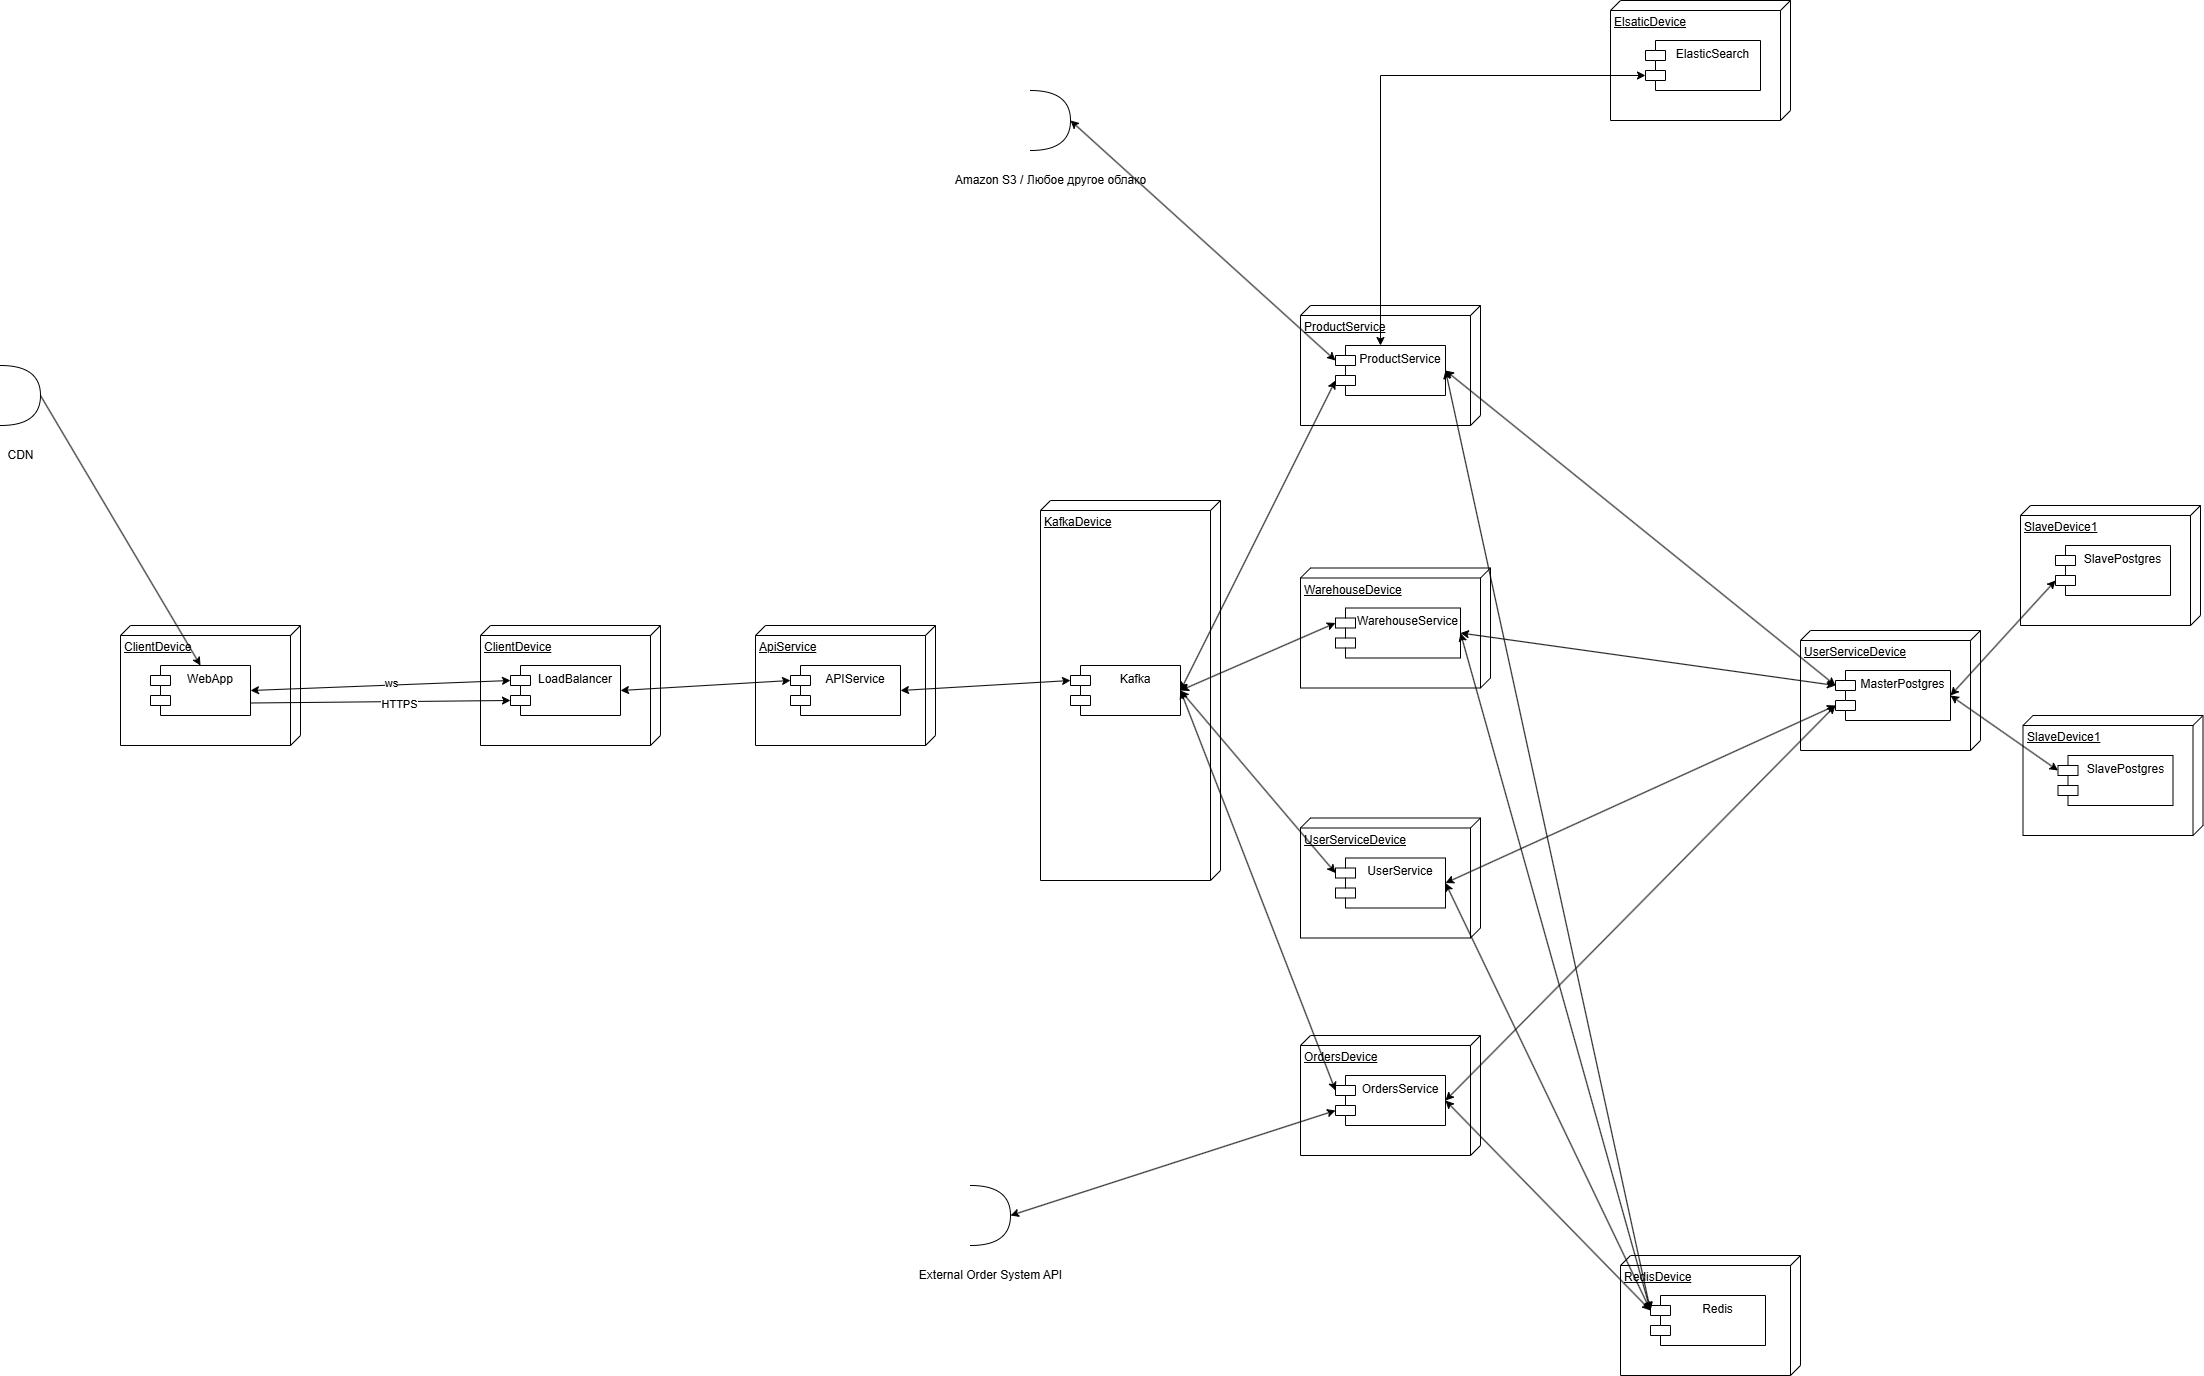

The diagram above was exported from draw.io. Its source (the exported page's mxGraphModel, read from the mxfile embedded in the PNG):
<mxGraphModel dx="3554" dy="3091" grid="1" gridSize="10" guides="1" tooltips="1" connect="1" arrows="1" fold="1" page="1" pageScale="1" pageWidth="827" pageHeight="1169" background="none" math="0" shadow="0">
  <root>
    <mxCell id="0" />
    <mxCell id="1" parent="0" />
    <mxCell id="HeTiggsCrPPp8nWEPypS-1" value="ClientDevice" style="verticalAlign=top;align=left;spacingTop=8;spacingLeft=2;spacingRight=12;shape=cube;size=10;direction=south;fontStyle=4;html=1;whiteSpace=wrap;" vertex="1" parent="1">
      <mxGeometry x="30" y="360" width="180" height="120" as="geometry" />
    </mxCell>
    <mxCell id="HeTiggsCrPPp8nWEPypS-2" value="WebApp" style="shape=module;align=left;spacingLeft=20;align=center;verticalAlign=top;whiteSpace=wrap;html=1;" vertex="1" parent="1">
      <mxGeometry x="60" y="400" width="100" height="50" as="geometry" />
    </mxCell>
    <mxCell id="HeTiggsCrPPp8nWEPypS-3" value="ClientDevice" style="verticalAlign=top;align=left;spacingTop=8;spacingLeft=2;spacingRight=12;shape=cube;size=10;direction=south;fontStyle=4;html=1;whiteSpace=wrap;" vertex="1" parent="1">
      <mxGeometry x="390" y="360" width="180" height="120" as="geometry" />
    </mxCell>
    <mxCell id="HeTiggsCrPPp8nWEPypS-4" value="LoadBalancer" style="shape=module;align=left;spacingLeft=20;align=center;verticalAlign=top;whiteSpace=wrap;html=1;" vertex="1" parent="1">
      <mxGeometry x="420" y="400" width="110" height="50" as="geometry" />
    </mxCell>
    <mxCell id="HeTiggsCrPPp8nWEPypS-5" value="ApiService" style="verticalAlign=top;align=left;spacingTop=8;spacingLeft=2;spacingRight=12;shape=cube;size=10;direction=south;fontStyle=4;html=1;whiteSpace=wrap;" vertex="1" parent="1">
      <mxGeometry x="665" y="360" width="180" height="120" as="geometry" />
    </mxCell>
    <mxCell id="HeTiggsCrPPp8nWEPypS-6" value="APIService" style="shape=module;align=left;spacingLeft=20;align=center;verticalAlign=top;whiteSpace=wrap;html=1;" vertex="1" parent="1">
      <mxGeometry x="700" y="400" width="110" height="50" as="geometry" />
    </mxCell>
    <mxCell id="HeTiggsCrPPp8nWEPypS-7" value="ProductService" style="verticalAlign=top;align=left;spacingTop=8;spacingLeft=2;spacingRight=12;shape=cube;size=10;direction=south;fontStyle=4;html=1;whiteSpace=wrap;" vertex="1" parent="1">
      <mxGeometry x="1210" y="40" width="180" height="120" as="geometry" />
    </mxCell>
    <mxCell id="HeTiggsCrPPp8nWEPypS-9" value="KafkaDevice" style="verticalAlign=top;align=left;spacingTop=8;spacingLeft=2;spacingRight=12;shape=cube;size=10;direction=south;fontStyle=4;html=1;whiteSpace=wrap;" vertex="1" parent="1">
      <mxGeometry x="950" y="235" width="180" height="380" as="geometry" />
    </mxCell>
    <mxCell id="HeTiggsCrPPp8nWEPypS-8" value="Kafka" style="shape=module;align=left;spacingLeft=20;align=center;verticalAlign=top;whiteSpace=wrap;html=1;" vertex="1" parent="1">
      <mxGeometry x="980" y="400" width="110" height="50" as="geometry" />
    </mxCell>
    <mxCell id="HeTiggsCrPPp8nWEPypS-12" value="ProductService" style="shape=module;align=left;spacingLeft=20;align=center;verticalAlign=top;whiteSpace=wrap;html=1;" vertex="1" parent="1">
      <mxGeometry x="1245" y="80" width="110" height="50" as="geometry" />
    </mxCell>
    <mxCell id="HeTiggsCrPPp8nWEPypS-13" value="OrdersDevice" style="verticalAlign=top;align=left;spacingTop=8;spacingLeft=2;spacingRight=12;shape=cube;size=10;direction=south;fontStyle=4;html=1;whiteSpace=wrap;" vertex="1" parent="1">
      <mxGeometry x="1210" y="770" width="180" height="120" as="geometry" />
    </mxCell>
    <mxCell id="HeTiggsCrPPp8nWEPypS-14" value="OrdersService" style="shape=module;align=left;spacingLeft=20;align=center;verticalAlign=top;whiteSpace=wrap;html=1;" vertex="1" parent="1">
      <mxGeometry x="1245" y="810" width="110" height="50" as="geometry" />
    </mxCell>
    <mxCell id="HeTiggsCrPPp8nWEPypS-15" value="External Order System API" style="shape=requiredInterface;html=1;verticalLabelPosition=bottom;sketch=0;" vertex="1" parent="1">
      <mxGeometry x="880" y="920" width="40" height="60" as="geometry" />
    </mxCell>
    <mxCell id="HeTiggsCrPPp8nWEPypS-16" value="UserServiceDevice" style="verticalAlign=top;align=left;spacingTop=8;spacingLeft=2;spacingRight=12;shape=cube;size=10;direction=south;fontStyle=4;html=1;whiteSpace=wrap;" vertex="1" parent="1">
      <mxGeometry x="1210" y="552.5" width="180" height="120" as="geometry" />
    </mxCell>
    <mxCell id="HeTiggsCrPPp8nWEPypS-17" value="UserService" style="shape=module;align=left;spacingLeft=20;align=center;verticalAlign=top;whiteSpace=wrap;html=1;" vertex="1" parent="1">
      <mxGeometry x="1245" y="592.5" width="110" height="50" as="geometry" />
    </mxCell>
    <mxCell id="HeTiggsCrPPp8nWEPypS-18" value="WarehouseDevice" style="verticalAlign=top;align=left;spacingTop=8;spacingLeft=2;spacingRight=12;shape=cube;size=10;direction=south;fontStyle=4;html=1;whiteSpace=wrap;" vertex="1" parent="1">
      <mxGeometry x="1210" y="302.5" width="190" height="120" as="geometry" />
    </mxCell>
    <mxCell id="HeTiggsCrPPp8nWEPypS-19" value="WarehouseService" style="shape=module;align=left;spacingLeft=20;align=center;verticalAlign=top;whiteSpace=wrap;html=1;" vertex="1" parent="1">
      <mxGeometry x="1245" y="342.5" width="125" height="50" as="geometry" />
    </mxCell>
    <mxCell id="HeTiggsCrPPp8nWEPypS-20" value="UserServiceDevice" style="verticalAlign=top;align=left;spacingTop=8;spacingLeft=2;spacingRight=12;shape=cube;size=10;direction=south;fontStyle=4;html=1;whiteSpace=wrap;" vertex="1" parent="1">
      <mxGeometry x="1710" y="365" width="180" height="120" as="geometry" />
    </mxCell>
    <mxCell id="HeTiggsCrPPp8nWEPypS-21" value="MasterPostgres" style="shape=module;align=left;spacingLeft=20;align=center;verticalAlign=top;whiteSpace=wrap;html=1;" vertex="1" parent="1">
      <mxGeometry x="1745" y="405" width="115" height="50" as="geometry" />
    </mxCell>
    <mxCell id="HeTiggsCrPPp8nWEPypS-22" value="RedisDevice" style="verticalAlign=top;align=left;spacingTop=8;spacingLeft=2;spacingRight=12;shape=cube;size=10;direction=south;fontStyle=4;html=1;whiteSpace=wrap;" vertex="1" parent="1">
      <mxGeometry x="1530" y="990" width="180" height="120" as="geometry" />
    </mxCell>
    <mxCell id="HeTiggsCrPPp8nWEPypS-23" value="Redis" style="shape=module;align=left;spacingLeft=20;align=center;verticalAlign=top;whiteSpace=wrap;html=1;" vertex="1" parent="1">
      <mxGeometry x="1560" y="1030" width="115" height="50" as="geometry" />
    </mxCell>
    <mxCell id="HeTiggsCrPPp8nWEPypS-26" value="SlaveDevice1" style="verticalAlign=top;align=left;spacingTop=8;spacingLeft=2;spacingRight=12;shape=cube;size=10;direction=south;fontStyle=4;html=1;whiteSpace=wrap;" vertex="1" parent="1">
      <mxGeometry x="1930" y="240" width="180" height="120" as="geometry" />
    </mxCell>
    <mxCell id="HeTiggsCrPPp8nWEPypS-27" value="SlavePostgres" style="shape=module;align=left;spacingLeft=20;align=center;verticalAlign=top;whiteSpace=wrap;html=1;" vertex="1" parent="1">
      <mxGeometry x="1965" y="280" width="115" height="50" as="geometry" />
    </mxCell>
    <mxCell id="HeTiggsCrPPp8nWEPypS-28" value="SlaveDevice1" style="verticalAlign=top;align=left;spacingTop=8;spacingLeft=2;spacingRight=12;shape=cube;size=10;direction=south;fontStyle=4;html=1;whiteSpace=wrap;" vertex="1" parent="1">
      <mxGeometry x="1932.5" y="450" width="180" height="120" as="geometry" />
    </mxCell>
    <mxCell id="HeTiggsCrPPp8nWEPypS-29" value="SlavePostgres" style="shape=module;align=left;spacingLeft=20;align=center;verticalAlign=top;whiteSpace=wrap;html=1;" vertex="1" parent="1">
      <mxGeometry x="1967.5" y="490" width="115" height="50" as="geometry" />
    </mxCell>
    <mxCell id="HeTiggsCrPPp8nWEPypS-30" value="ElsaticDevice" style="verticalAlign=top;align=left;spacingTop=8;spacingLeft=2;spacingRight=12;shape=cube;size=10;direction=south;fontStyle=4;html=1;whiteSpace=wrap;" vertex="1" parent="1">
      <mxGeometry x="1520" y="-265" width="180" height="120" as="geometry" />
    </mxCell>
    <mxCell id="HeTiggsCrPPp8nWEPypS-31" value="ElasticSearch" style="shape=module;align=left;spacingLeft=20;align=center;verticalAlign=top;whiteSpace=wrap;html=1;" vertex="1" parent="1">
      <mxGeometry x="1555" y="-225" width="115" height="50" as="geometry" />
    </mxCell>
    <mxCell id="HeTiggsCrPPp8nWEPypS-36" value="" style="endArrow=classic;startArrow=classic;html=1;rounded=0;exitX=1;exitY=0.5;exitDx=0;exitDy=0;entryX=0;entryY=0;entryDx=0;entryDy=35;entryPerimeter=0;" edge="1" parent="1" source="HeTiggsCrPPp8nWEPypS-17" target="HeTiggsCrPPp8nWEPypS-21">
      <mxGeometry width="50" height="50" relative="1" as="geometry">
        <mxPoint x="1490" y="530" as="sourcePoint" />
        <mxPoint x="1540" y="480" as="targetPoint" />
      </mxGeometry>
    </mxCell>
    <mxCell id="HeTiggsCrPPp8nWEPypS-37" value="" style="endArrow=classic;startArrow=classic;html=1;rounded=0;exitX=1;exitY=0.5;exitDx=0;exitDy=0;entryX=0;entryY=0;entryDx=0;entryDy=35;entryPerimeter=0;" edge="1" parent="1" source="HeTiggsCrPPp8nWEPypS-14" target="HeTiggsCrPPp8nWEPypS-21">
      <mxGeometry width="50" height="50" relative="1" as="geometry">
        <mxPoint x="1365" y="628" as="sourcePoint" />
        <mxPoint x="1755" y="450" as="targetPoint" />
      </mxGeometry>
    </mxCell>
    <mxCell id="HeTiggsCrPPp8nWEPypS-38" value="" style="endArrow=classic;startArrow=classic;html=1;rounded=0;exitX=1;exitY=0.5;exitDx=0;exitDy=0;entryX=0;entryY=0;entryDx=0;entryDy=15;entryPerimeter=0;" edge="1" parent="1" source="HeTiggsCrPPp8nWEPypS-19" target="HeTiggsCrPPp8nWEPypS-21">
      <mxGeometry width="50" height="50" relative="1" as="geometry">
        <mxPoint x="1365" y="845" as="sourcePoint" />
        <mxPoint x="1755" y="450" as="targetPoint" />
      </mxGeometry>
    </mxCell>
    <mxCell id="HeTiggsCrPPp8nWEPypS-39" value="" style="endArrow=classic;startArrow=classic;html=1;rounded=0;exitX=1;exitY=0.5;exitDx=0;exitDy=0;entryX=0;entryY=0;entryDx=0;entryDy=15;entryPerimeter=0;" edge="1" parent="1" source="HeTiggsCrPPp8nWEPypS-12" target="HeTiggsCrPPp8nWEPypS-21">
      <mxGeometry width="50" height="50" relative="1" as="geometry">
        <mxPoint x="1380" y="378" as="sourcePoint" />
        <mxPoint x="1755" y="430" as="targetPoint" />
      </mxGeometry>
    </mxCell>
    <mxCell id="HeTiggsCrPPp8nWEPypS-40" value="" style="endArrow=classic;startArrow=classic;html=1;rounded=0;exitX=0;exitY=0;exitDx=0;exitDy=35;entryX=1;entryY=0.5;entryDx=0;entryDy=0;exitPerimeter=0;" edge="1" parent="1" source="HeTiggsCrPPp8nWEPypS-27" target="HeTiggsCrPPp8nWEPypS-21">
      <mxGeometry width="50" height="50" relative="1" as="geometry">
        <mxPoint x="1365" y="115" as="sourcePoint" />
        <mxPoint x="1755" y="430" as="targetPoint" />
      </mxGeometry>
    </mxCell>
    <mxCell id="HeTiggsCrPPp8nWEPypS-41" value="" style="endArrow=classic;startArrow=classic;html=1;rounded=0;exitX=0;exitY=0;exitDx=0;exitDy=15;entryX=1;entryY=0.5;entryDx=0;entryDy=0;exitPerimeter=0;" edge="1" parent="1" source="HeTiggsCrPPp8nWEPypS-29" target="HeTiggsCrPPp8nWEPypS-21">
      <mxGeometry width="50" height="50" relative="1" as="geometry">
        <mxPoint x="1975" y="325" as="sourcePoint" />
        <mxPoint x="1870" y="440" as="targetPoint" />
      </mxGeometry>
    </mxCell>
    <mxCell id="HeTiggsCrPPp8nWEPypS-42" value="" style="endArrow=classic;startArrow=classic;html=1;rounded=0;exitX=0;exitY=0;exitDx=0;exitDy=35;exitPerimeter=0;entryX=0.409;entryY=0;entryDx=0;entryDy=0;entryPerimeter=0;" edge="1" parent="1" source="HeTiggsCrPPp8nWEPypS-31" target="HeTiggsCrPPp8nWEPypS-12">
      <mxGeometry width="50" height="50" relative="1" as="geometry">
        <mxPoint x="1978" y="515" as="sourcePoint" />
        <mxPoint x="1870" y="440" as="targetPoint" />
        <Array as="points">
          <mxPoint x="1290" y="-190" />
        </Array>
      </mxGeometry>
    </mxCell>
    <mxCell id="HeTiggsCrPPp8nWEPypS-45" value="" style="endArrow=classic;startArrow=classic;html=1;rounded=0;exitX=1;exitY=0.5;exitDx=0;exitDy=0;entryX=0;entryY=0;entryDx=0;entryDy=35;entryPerimeter=0;" edge="1" parent="1" source="HeTiggsCrPPp8nWEPypS-8" target="HeTiggsCrPPp8nWEPypS-12">
      <mxGeometry width="50" height="50" relative="1" as="geometry">
        <mxPoint x="1380" y="378" as="sourcePoint" />
        <mxPoint x="1755" y="430" as="targetPoint" />
      </mxGeometry>
    </mxCell>
    <mxCell id="HeTiggsCrPPp8nWEPypS-46" value="" style="endArrow=classic;startArrow=classic;html=1;rounded=0;exitX=1;exitY=0.5;exitDx=0;exitDy=0;entryX=0;entryY=0;entryDx=0;entryDy=15;entryPerimeter=0;" edge="1" parent="1" source="HeTiggsCrPPp8nWEPypS-8" target="HeTiggsCrPPp8nWEPypS-14">
      <mxGeometry width="50" height="50" relative="1" as="geometry">
        <mxPoint x="1100" y="435" as="sourcePoint" />
        <mxPoint x="1255" y="125" as="targetPoint" />
      </mxGeometry>
    </mxCell>
    <mxCell id="HeTiggsCrPPp8nWEPypS-47" value="" style="endArrow=classic;startArrow=classic;html=1;rounded=0;exitX=1;exitY=0.5;exitDx=0;exitDy=0;entryX=0;entryY=0;entryDx=0;entryDy=15;entryPerimeter=0;" edge="1" parent="1" source="HeTiggsCrPPp8nWEPypS-8" target="HeTiggsCrPPp8nWEPypS-17">
      <mxGeometry width="50" height="50" relative="1" as="geometry">
        <mxPoint x="1100" y="435" as="sourcePoint" />
        <mxPoint x="1255" y="835" as="targetPoint" />
      </mxGeometry>
    </mxCell>
    <mxCell id="HeTiggsCrPPp8nWEPypS-48" value="" style="endArrow=classic;startArrow=classic;html=1;rounded=0;exitX=1;exitY=0.5;exitDx=0;exitDy=0;entryX=0;entryY=0;entryDx=0;entryDy=15;entryPerimeter=0;" edge="1" parent="1" source="HeTiggsCrPPp8nWEPypS-8" target="HeTiggsCrPPp8nWEPypS-19">
      <mxGeometry width="50" height="50" relative="1" as="geometry">
        <mxPoint x="1100" y="435" as="sourcePoint" />
        <mxPoint x="1255" y="618" as="targetPoint" />
      </mxGeometry>
    </mxCell>
    <mxCell id="HeTiggsCrPPp8nWEPypS-49" value="" style="endArrow=classic;startArrow=classic;html=1;rounded=0;exitX=1;exitY=0.5;exitDx=0;exitDy=0;entryX=0;entryY=0;entryDx=0;entryDy=35;entryPerimeter=0;exitPerimeter=0;" edge="1" parent="1" source="HeTiggsCrPPp8nWEPypS-15" target="HeTiggsCrPPp8nWEPypS-14">
      <mxGeometry width="50" height="50" relative="1" as="geometry">
        <mxPoint x="1110" y="445" as="sourcePoint" />
        <mxPoint x="1265" y="628" as="targetPoint" />
      </mxGeometry>
    </mxCell>
    <mxCell id="HeTiggsCrPPp8nWEPypS-50" value="" style="endArrow=classic;startArrow=classic;html=1;rounded=0;exitX=1;exitY=0.5;exitDx=0;exitDy=0;entryX=0;entryY=0;entryDx=0;entryDy=15;entryPerimeter=0;" edge="1" parent="1" source="HeTiggsCrPPp8nWEPypS-17" target="HeTiggsCrPPp8nWEPypS-23">
      <mxGeometry width="50" height="50" relative="1" as="geometry">
        <mxPoint x="1120" y="455" as="sourcePoint" />
        <mxPoint x="1275" y="638" as="targetPoint" />
      </mxGeometry>
    </mxCell>
    <mxCell id="HeTiggsCrPPp8nWEPypS-51" value="" style="endArrow=classic;startArrow=classic;html=1;rounded=0;exitX=1;exitY=0.5;exitDx=0;exitDy=0;entryX=0;entryY=0;entryDx=0;entryDy=15;entryPerimeter=0;" edge="1" parent="1" source="HeTiggsCrPPp8nWEPypS-14" target="HeTiggsCrPPp8nWEPypS-23">
      <mxGeometry width="50" height="50" relative="1" as="geometry">
        <mxPoint x="1365" y="628" as="sourcePoint" />
        <mxPoint x="1570" y="1055" as="targetPoint" />
      </mxGeometry>
    </mxCell>
    <mxCell id="HeTiggsCrPPp8nWEPypS-52" value="" style="endArrow=classic;startArrow=classic;html=1;rounded=0;exitX=1;exitY=0.5;exitDx=0;exitDy=0;entryX=0;entryY=0;entryDx=0;entryDy=15;entryPerimeter=0;" edge="1" parent="1" source="HeTiggsCrPPp8nWEPypS-19" target="HeTiggsCrPPp8nWEPypS-23">
      <mxGeometry width="50" height="50" relative="1" as="geometry">
        <mxPoint x="1365" y="845" as="sourcePoint" />
        <mxPoint x="1570" y="1055" as="targetPoint" />
      </mxGeometry>
    </mxCell>
    <mxCell id="HeTiggsCrPPp8nWEPypS-53" value="" style="endArrow=classic;startArrow=classic;html=1;rounded=0;exitX=1;exitY=0.5;exitDx=0;exitDy=0;entryX=0;entryY=0;entryDx=0;entryDy=15;entryPerimeter=0;" edge="1" parent="1" source="HeTiggsCrPPp8nWEPypS-12" target="HeTiggsCrPPp8nWEPypS-23">
      <mxGeometry width="50" height="50" relative="1" as="geometry">
        <mxPoint x="1380" y="378" as="sourcePoint" />
        <mxPoint x="1570" y="1055" as="targetPoint" />
      </mxGeometry>
    </mxCell>
    <mxCell id="HeTiggsCrPPp8nWEPypS-54" value="" style="endArrow=classic;startArrow=classic;html=1;rounded=0;exitX=1;exitY=0.5;exitDx=0;exitDy=0;entryX=0;entryY=0;entryDx=0;entryDy=15;entryPerimeter=0;" edge="1" parent="1" source="HeTiggsCrPPp8nWEPypS-6" target="HeTiggsCrPPp8nWEPypS-8">
      <mxGeometry width="50" height="50" relative="1" as="geometry">
        <mxPoint x="1365" y="115" as="sourcePoint" />
        <mxPoint x="1570" y="1055" as="targetPoint" />
      </mxGeometry>
    </mxCell>
    <mxCell id="HeTiggsCrPPp8nWEPypS-55" value="" style="endArrow=classic;startArrow=classic;html=1;rounded=0;exitX=1;exitY=0.5;exitDx=0;exitDy=0;entryX=0;entryY=0;entryDx=0;entryDy=15;entryPerimeter=0;" edge="1" parent="1" source="HeTiggsCrPPp8nWEPypS-4" target="HeTiggsCrPPp8nWEPypS-6">
      <mxGeometry width="50" height="50" relative="1" as="geometry">
        <mxPoint x="820" y="435" as="sourcePoint" />
        <mxPoint x="990" y="425" as="targetPoint" />
      </mxGeometry>
    </mxCell>
    <mxCell id="HeTiggsCrPPp8nWEPypS-57" value="CDN" style="shape=requiredInterface;html=1;verticalLabelPosition=bottom;sketch=0;" vertex="1" parent="1">
      <mxGeometry x="-90" y="100" width="40" height="60" as="geometry" />
    </mxCell>
    <mxCell id="HeTiggsCrPPp8nWEPypS-59" value="" style="endArrow=classic;html=1;rounded=0;exitX=1;exitY=0.5;exitDx=0;exitDy=0;exitPerimeter=0;entryX=0.5;entryY=0;entryDx=0;entryDy=0;" edge="1" parent="1" source="HeTiggsCrPPp8nWEPypS-57" target="HeTiggsCrPPp8nWEPypS-2">
      <mxGeometry width="50" height="50" relative="1" as="geometry">
        <mxPoint x="-90" y="330" as="sourcePoint" />
        <mxPoint x="-40" y="280" as="targetPoint" />
      </mxGeometry>
    </mxCell>
    <mxCell id="HeTiggsCrPPp8nWEPypS-60" value="" style="endArrow=classic;html=1;rounded=0;exitX=1;exitY=0.75;exitDx=0;exitDy=0;entryX=0;entryY=0;entryDx=0;entryDy=35;entryPerimeter=0;" edge="1" parent="1" source="HeTiggsCrPPp8nWEPypS-2" target="HeTiggsCrPPp8nWEPypS-4">
      <mxGeometry width="50" height="50" relative="1" as="geometry">
        <mxPoint x="-90" y="330" as="sourcePoint" />
        <mxPoint x="-40" y="280" as="targetPoint" />
      </mxGeometry>
    </mxCell>
    <mxCell id="HeTiggsCrPPp8nWEPypS-61" value="HTTPS" style="edgeLabel;html=1;align=center;verticalAlign=middle;resizable=0;points=[];" vertex="1" connectable="0" parent="HeTiggsCrPPp8nWEPypS-60">
      <mxGeometry x="0.1383" y="-2" relative="1" as="geometry">
        <mxPoint as="offset" />
      </mxGeometry>
    </mxCell>
    <mxCell id="HeTiggsCrPPp8nWEPypS-64" value="" style="endArrow=classic;startArrow=classic;html=1;rounded=0;exitX=1;exitY=0.5;exitDx=0;exitDy=0;entryX=0;entryY=0;entryDx=0;entryDy=15;entryPerimeter=0;" edge="1" parent="1" source="HeTiggsCrPPp8nWEPypS-2" target="HeTiggsCrPPp8nWEPypS-4">
      <mxGeometry width="50" height="50" relative="1" as="geometry">
        <mxPoint x="-90" y="330" as="sourcePoint" />
        <mxPoint x="-40" y="280" as="targetPoint" />
      </mxGeometry>
    </mxCell>
    <mxCell id="HeTiggsCrPPp8nWEPypS-65" value="ws" style="edgeLabel;html=1;align=center;verticalAlign=middle;resizable=0;points=[];" vertex="1" connectable="0" parent="HeTiggsCrPPp8nWEPypS-64">
      <mxGeometry x="0.0774" y="2" relative="1" as="geometry">
        <mxPoint as="offset" />
      </mxGeometry>
    </mxCell>
    <mxCell id="HeTiggsCrPPp8nWEPypS-68" value="Amazon S3 / Любое другое облако" style="shape=requiredInterface;html=1;verticalLabelPosition=bottom;sketch=0;" vertex="1" parent="1">
      <mxGeometry x="940" y="-175" width="40" height="60" as="geometry" />
    </mxCell>
    <mxCell id="HeTiggsCrPPp8nWEPypS-69" value="" style="endArrow=classic;startArrow=classic;html=1;rounded=0;exitX=0;exitY=0;exitDx=0;exitDy=15;exitPerimeter=0;entryX=1;entryY=0.5;entryDx=0;entryDy=0;entryPerimeter=0;" edge="1" parent="1" source="HeTiggsCrPPp8nWEPypS-12" target="HeTiggsCrPPp8nWEPypS-68">
      <mxGeometry width="50" height="50" relative="1" as="geometry">
        <mxPoint x="1565" y="-180" as="sourcePoint" />
        <mxPoint x="1300" y="90" as="targetPoint" />
        <Array as="points" />
      </mxGeometry>
    </mxCell>
  </root>
</mxGraphModel>